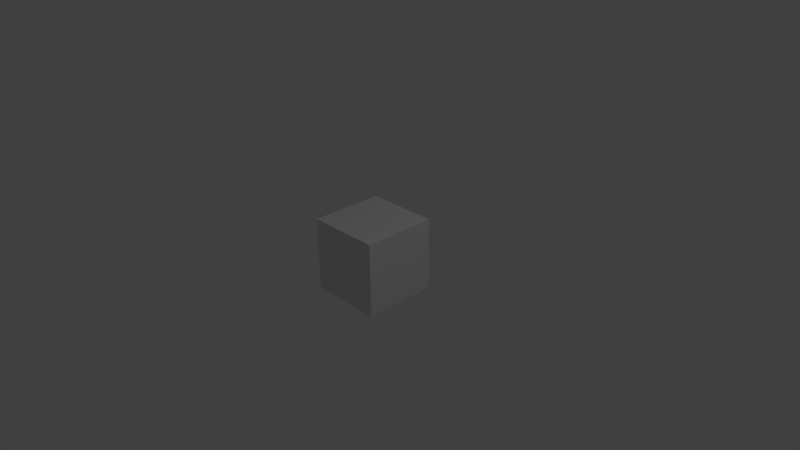 # Source: cube.blend  (saved by Blender 2.71.0; exported with 4.5.12 LTS)
import bpy
from mathutils import Matrix  # noqa: F401  (used for matrix-valued properties, if any)

bpy.ops.wm.read_factory_settings(use_empty=True)
scene = bpy.context.scene
scene.name = 'Scene'

# ---- collections
col_collection_1 = bpy.data.collections.new('Collection 1'); scene.collection.children.link(col_collection_1)

# ---- materials (node trees are filled in below, after node groups)
mat_material = bpy.data.materials.new('Material')
mat_material.alpha_threshold = 0.0
mat_material.use_transparent_shadow = False
mat_material.roughness = 0.5
mat_material.line_color = (0.0, 0.0, 0.0, 1.0)

# ---- material node trees

# ---- world
world_world = bpy.data.worlds.new('World'); scene.world = world_world
world_world.color = (0.05088, 0.05088, 0.05088)
world_world.use_sun_shadow = False
world_world.sun_shadow_jitter_overblur = 0.0
world_world.cycles.sampling_method = 'MANUAL'
world_world.cycles.sample_map_resolution = 256

# ---- cameras
cam_camera = bpy.data.cameras.new('Camera')
cam_camera.clip_end = 100.0
cam_camera.lens = 35.0
cam_camera.sensor_width = 32.0
cam_camera.sensor_height = 18.0
cam_camera.ortho_scale = 7.314
cam_camera.dof.focus_distance = 0.0
cam_camera.dof.aperture_fstop = 128.0

# ---- lights
light_lamp = bpy.data.lights.new('Lamp', 'POINT')
light_lamp.transmission_factor = 0.0
light_lamp.cutoff_distance = 30.0
light_lamp.energy = 100.0
light_lamp.shadow_buffer_clip_start = 1.001
light_lamp.shadow_soft_size = 0.1
light_lamp.shadow_maximum_resolution = 0.006
light_lamp.use_absolute_resolution = True
light_lamp.cycles.use_multiple_importance_sampling = False

# ---- meshes
me_cube = bpy.data.meshes.new('Cube')
me_cube.from_pydata([(1.0, 1.0, -1.0), (1.0, -1.0, -1.0), (-1.0, -1.0, -1.0), (-1.0, 1.0, -1.0), (1.0, 1.0, 1.0), (1.0, -1.0, 1.0), (-1.0, -1.0, 1.0), (-1.0, 1.0, 1.0)], [], [(0, 1, 2, 3), (4, 7, 6, 5), (0, 4, 5, 1), (1, 5, 6, 2), (2, 6, 7, 3), (4, 0, 3, 7)])
me_cube.materials.append(mat_material)
me_cube.use_remesh_preserve_volume = False
me_cube.use_remesh_preserve_attributes = False
me_cube.use_mirror_vertex_groups = False
me_cube.update()

# ---- objects
ob_cube = bpy.data.objects.new('Cube', me_cube)
ob_lamp = bpy.data.objects.new('Lamp', light_lamp)
ob_camera = bpy.data.objects.new('Camera', cam_camera)

# ---- transforms, parenting, visibility, modifiers, constraints
ob_cube.location = (0.0, 0.0, 0.0)
ob_cube.scale = (0.5, 0.5, 0.5)
ob_cube.lock_rotations_4d = False
ob_cube.empty_display_type = 'ARROWS'
ob_cube.lineart.crease_threshold = 0.0
ob_lamp.location = (4.076, 1.005, 5.904)
ob_lamp.rotation_euler = (0.6503, 0.05522, 1.866)
ob_lamp.lock_rotations_4d = False
ob_lamp.empty_display_type = 'ARROWS'
ob_lamp.color = (0.0, 0.0, 0.0, 0.0)
ob_lamp.lineart.crease_threshold = 0.0
ob_camera.location = (7.481, -6.508, 5.344)
ob_camera.rotation_euler = (1.109, 0.01082, 0.8149)
ob_camera.lock_rotations_4d = False
ob_camera.empty_display_type = 'ARROWS'
ob_camera.color = (0.0, 0.0, 0.0, 0.0)
ob_camera.display_type = 'WIRE'
ob_camera.lineart.crease_threshold = 0.0

# ---- collection membership
col_collection_1.objects.link(ob_cube)
col_collection_1.objects.link(ob_lamp)
col_collection_1.objects.link(ob_camera)

# ---- scene / render settings (as saved in the file)
scene.camera = ob_camera
scene.frame_start = 1; scene.frame_end = 250; scene.frame_set(1)
scene.render.engine = 'BLENDER_EEVEE_NEXT'
scene.render.resolution_percentage = 50
scene.render.dither_intensity = 0.0
scene.cycles.use_denoising = False
scene.cycles.samples = 10
scene.cycles.sampling_pattern = 'TABULATED_SOBOL'
scene.cycles.light_sampling_threshold = 0.0
scene.cycles.use_adaptive_sampling = False
scene.cycles.use_light_tree = False
scene.cycles.blur_glossy = 0.0
scene.cycles.volume_bounces = 1
scene.cycles.pixel_filter_type = 'GAUSSIAN'
scene.cycles.sample_clamp_indirect = 0.0
scene.view_settings.view_transform = 'Standard'
bpy.context.view_layer.update()
